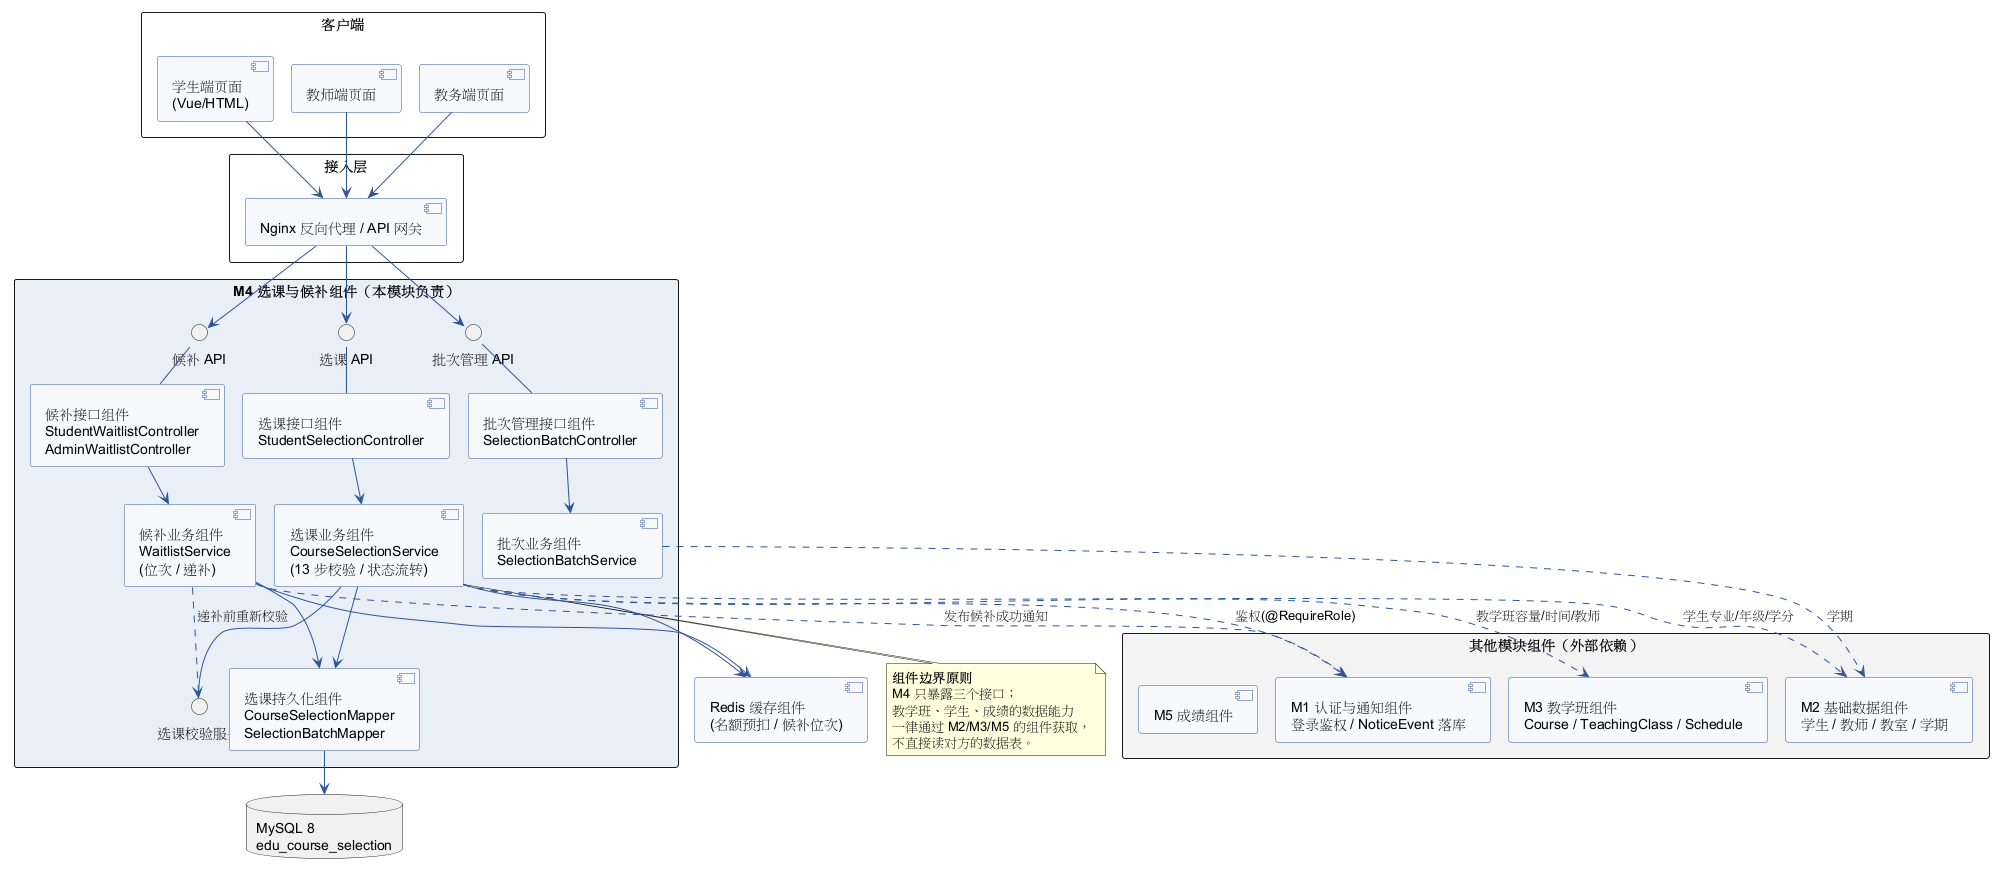

The diagram above was rendered by PlantUML. Its source (embedded in the PNG):
@startuml M4-组件图
' ============================================================
' M4 选课与候补 —— 组件图（大作业8）
' 说明：组件图是**系统级**视图（平台命名规则中大作业8 也不含模块名），
'       本图给出全系统组件骨架，并标注 M4 负责的组件（深色）。
'       大作业10 汇总前，全组需先对齐组件边界。
' ============================================================
!pragma layout smetana
skinparam shadowing false
skinparam component {
  BackgroundColor #F7F9FC
  BorderColor #2F5597
  ArrowColor #2F5597
}
skinparam packageStyle rectangle

package "客户端" {
  component "学生端页面\n(Vue/HTML)" as FEStudent
  component "教师端页面" as FETeacher
  component "教务端页面" as FEAdmin
}

package "接入层" {
  component "Nginx 反向代理 / API 网关" as Gateway
}

package "M4 选课与候补组件（本模块负责）" #E8EEF7 {
  component "选课接口组件\nStudentSelectionController" as C1
  component "候补接口组件\nStudentWaitlistController\nAdminWaitlistController" as C2
  component "批次管理接口组件\nSelectionBatchController" as C3
  interface "选课 API" as I1
  interface "候补 API" as I2
  interface "批次管理 API" as I3

  component "选课业务组件\nCourseSelectionService\n(13 步校验 / 状态流转)" as S1
  component "候补业务组件\nWaitlistService\n(位次 / 递补)" as S2
  component "批次业务组件\nSelectionBatchService" as S3
  interface "选课校验服务" as I4

  component "选课持久化组件\nCourseSelectionMapper\nSelectionBatchMapper" as P1
}

package "其他模块组件（外部依赖）" #F2F2F2 {
  component "M1 认证与通知组件\n登录鉴权 / NoticeEvent 落库" as M1
  component "M2 基础数据组件\n学生 / 教师 / 教室 / 学期" as M2
  component "M3 教学班组件\nCourse / TeachingClass / Schedule" as M3
  component "M5 成绩组件" as M5
}

component "Redis 缓存组件\n(名额预扣 / 候补位次)" as Redis
database "MySQL 8\nedu_course_selection" as DB

' ============ 装配关系 ============
FEStudent --> Gateway
FETeacher --> Gateway
FEAdmin --> Gateway
Gateway --> I1
Gateway --> I2
Gateway --> I3

C1 -up- I1
C2 -up- I2
C3 -up- I3
C1 --> S1
C2 --> S2
C3 --> S3
S1 -down- I4
S2 ..> I4 : 递补前重新校验
S1 --> P1
S2 --> P1
P1 --> DB
S1 --> Redis
S2 --> Redis
S1 ..> M3 : 教学班容量/时间/教师
S1 ..> M2 : 学生专业/年级/学分
S2 ..> M1 : 发布候补成功通知
S3 ..> M2 : 学期
S1 ..> M1 : 鉴权(@RequireRole)

note bottom of S1
  **组件边界原则**
  M4 只暴露三个接口；
  教学班、学生、成绩的数据能力
  一律通过 M2/M3/M5 的组件获取，
  不直接读对方的数据表。
end note
@enduml